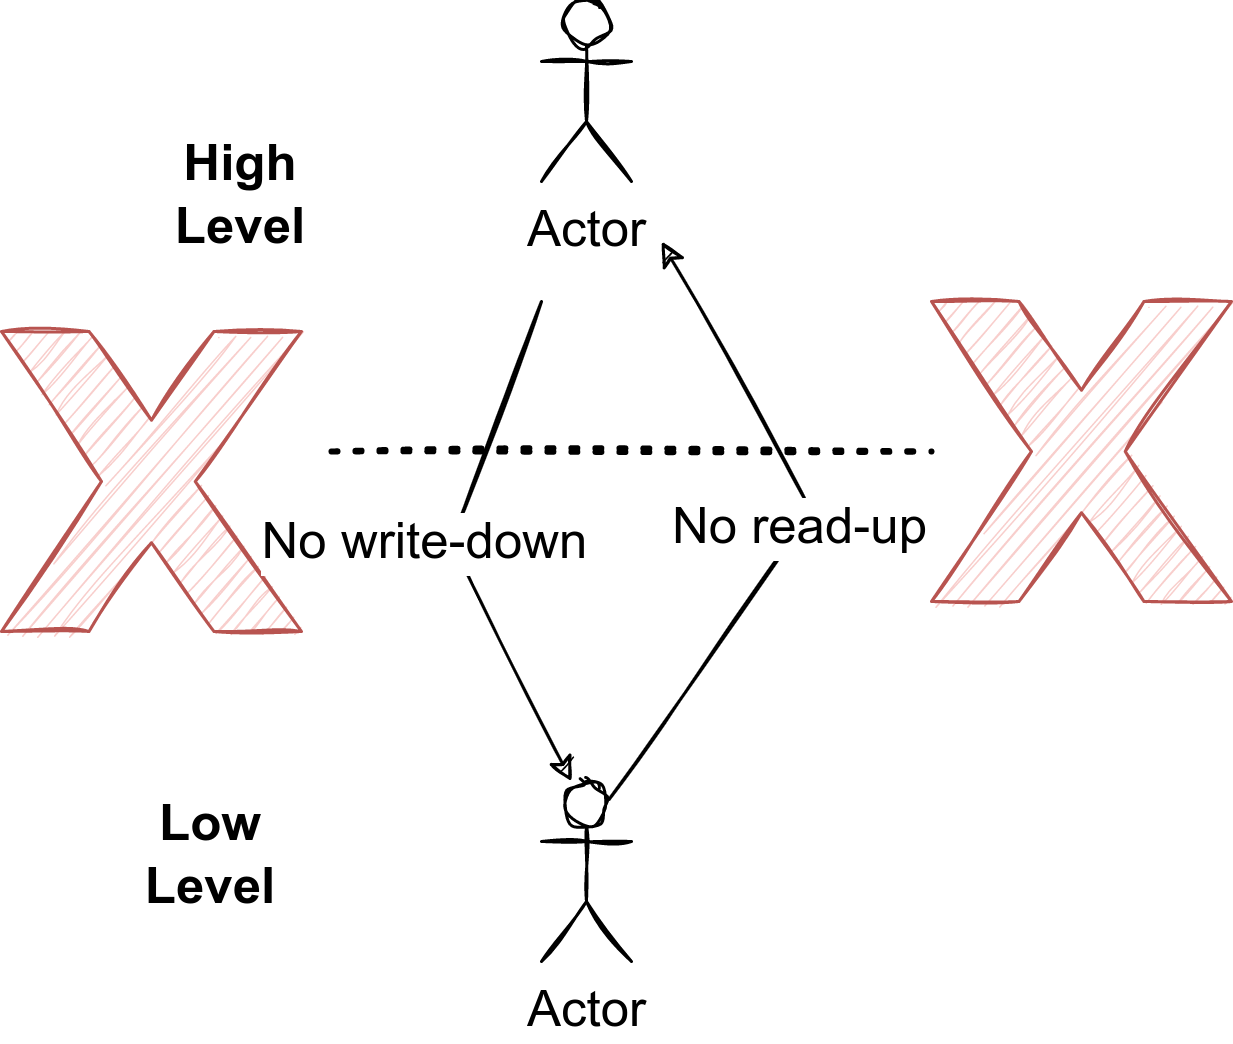

The diagram above was exported from draw.io. Its source (the exported page's mxGraphModel, read from the mxfile embedded in the PNG):
<mxGraphModel dx="3688" dy="961" grid="1" gridSize="10" guides="1" tooltips="1" connect="1" arrows="1" fold="1" page="1" pageScale="1" pageWidth="2336" pageHeight="1654" math="0" shadow="0">
  <root>
    <mxCell id="0" />
    <mxCell id="1" parent="0" />
    <mxCell id="5DoDkW3DjBj_07MWpfo6-2" value="Actor" style="shape=umlActor;verticalLabelPosition=bottom;verticalAlign=top;html=1;outlineConnect=0;fontSize=17;sketch=1;" parent="1" vertex="1">
      <mxGeometry x="150" y="380" width="30" height="60" as="geometry" />
    </mxCell>
    <mxCell id="5DoDkW3DjBj_07MWpfo6-3" value="" style="endArrow=none;dashed=1;html=1;dashPattern=1 3;strokeWidth=2;rounded=0;fontSize=17;sketch=1;" parent="1" target="5DoDkW3DjBj_07MWpfo6-10" edge="1">
      <mxGeometry width="50" height="50" relative="1" as="geometry">
        <mxPoint x="80" y="270" as="sourcePoint" />
        <mxPoint x="270" y="310" as="targetPoint" />
      </mxGeometry>
    </mxCell>
    <mxCell id="5DoDkW3DjBj_07MWpfo6-4" value="" style="verticalLabelPosition=bottom;verticalAlign=top;html=1;shape=mxgraph.basic.x;fillColor=#f8cecc;strokeColor=#b85450;fontSize=17;sketch=1;" parent="1" vertex="1">
      <mxGeometry x="-30" y="230" width="100" height="100" as="geometry" />
    </mxCell>
    <mxCell id="5DoDkW3DjBj_07MWpfo6-5" value="" style="endArrow=classic;html=1;rounded=0;fontSize=17;sketch=1;" parent="1" edge="1">
      <mxGeometry width="50" height="50" relative="1" as="geometry">
        <mxPoint x="150" y="220" as="sourcePoint" />
        <mxPoint x="160" y="380" as="targetPoint" />
        <Array as="points">
          <mxPoint x="120" y="300" />
        </Array>
      </mxGeometry>
    </mxCell>
    <mxCell id="5DoDkW3DjBj_07MWpfo6-6" value="No write-down" style="edgeLabel;html=1;align=center;verticalAlign=middle;resizable=0;points=[];fontSize=17;sketch=1;" parent="5DoDkW3DjBj_07MWpfo6-5" vertex="1" connectable="0">
      <mxGeometry x="-0.1935" y="-3" relative="1" as="geometry">
        <mxPoint x="-12" y="15" as="offset" />
      </mxGeometry>
    </mxCell>
    <mxCell id="5DoDkW3DjBj_07MWpfo6-7" value="High Level" style="text;html=1;strokeColor=none;fillColor=none;align=center;verticalAlign=middle;whiteSpace=wrap;rounded=0;fontStyle=1;fontSize=17;sketch=1;" parent="1" vertex="1">
      <mxGeometry x="20" y="170" width="60" height="30" as="geometry" />
    </mxCell>
    <mxCell id="5DoDkW3DjBj_07MWpfo6-8" value="Low Level" style="text;html=1;strokeColor=none;fillColor=none;align=center;verticalAlign=middle;whiteSpace=wrap;rounded=0;fontStyle=1;fontSize=17;sketch=1;" parent="1" vertex="1">
      <mxGeometry x="10" y="390" width="60" height="30" as="geometry" />
    </mxCell>
    <mxCell id="5DoDkW3DjBj_07MWpfo6-9" value="No read-up" style="endArrow=classic;html=1;rounded=0;fontSize=17;sketch=1;exitX=0.75;exitY=0.1;exitDx=0;exitDy=0;exitPerimeter=0;" parent="1" source="5DoDkW3DjBj_07MWpfo6-2" edge="1">
      <mxGeometry width="50" height="50" relative="1" as="geometry">
        <mxPoint x="200" y="380" as="sourcePoint" />
        <mxPoint x="190" y="200" as="targetPoint" />
        <Array as="points">
          <mxPoint x="240" y="290" />
        </Array>
      </mxGeometry>
    </mxCell>
    <mxCell id="5DoDkW3DjBj_07MWpfo6-10" value="" style="verticalLabelPosition=bottom;verticalAlign=top;html=1;shape=mxgraph.basic.x;fillColor=#f8cecc;strokeColor=#b85450;fontSize=17;sketch=1;" parent="1" vertex="1">
      <mxGeometry x="280" y="220" width="100" height="100" as="geometry" />
    </mxCell>
    <mxCell id="Y_yICQaJGNweLz1GkF-9-1" value="Actor" style="shape=umlActor;verticalLabelPosition=bottom;verticalAlign=top;html=1;outlineConnect=0;fontSize=17;sketch=1;" parent="1" vertex="1">
      <mxGeometry x="150" y="120" width="30" height="60" as="geometry" />
    </mxCell>
  </root>
</mxGraphModel>